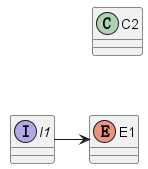

The diagram above was rendered by PlantUML. Its source (embedded in the PNG):
@startuml

class C1 $tag13
enum E1
interface I1 $tag13 $tag12
class C2 $tag13 $tag12

C1 -- I1
I1 -> E1

' hide $tag13
' show I1

hide $tag13
show $tag12

@enduml